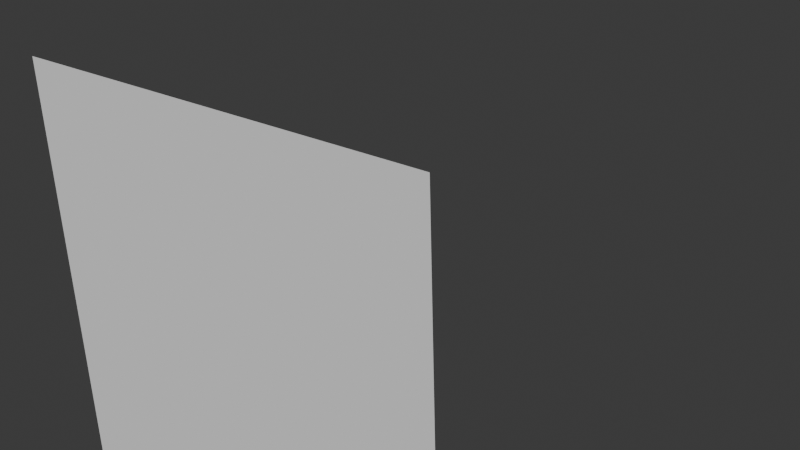 # Source: mariposa_origami.blend  (saved by Blender 4.0.36; exported with 4.5.12 LTS)
import bpy
from mathutils import Matrix  # noqa: F401  (used for matrix-valued properties, if any)

bpy.ops.wm.read_factory_settings(use_empty=True)
scene = bpy.context.scene
scene.name = 'Scene'

# ---- collections
col_collection = bpy.data.collections.new('Collection'); scene.collection.children.link(col_collection)

# ---- world
world_world = bpy.data.worlds.new('World'); scene.world = world_world
world_world.use_nodes = True; world_world.node_tree.nodes.clear()
_N = world_world.node_tree.nodes; _L = world_world.node_tree.links
n0 = _N.new('ShaderNodeOutputWorld'); n0.name = 'World Output'; n0.location = (300, 300)
n1 = _N.new('ShaderNodeBackground'); n1.name = 'Background'; n1.location = (10, 300)
n1.inputs[0].default_value = (0.05088, 0.05088, 0.05088, 1.0)
_L.new(n1.outputs[0], n0.inputs[0])
n0.is_active_output = True
world_world.color = (0.05088, 0.05088, 0.05088)
world_world.use_sun_shadow = False
world_world.sun_shadow_jitter_overblur = 0.0

# ---- meshes
me_plane = bpy.data.meshes.new('Plane')
me_plane.from_pydata([(-1.0, -1.0, 0.0), (1.0, -1.0, 0.0), (-1.0, 1.0, 0.0), (1.0, 1.0, 0.0), (-1.0, 0.0, 0.0), (0.0, -1.0, 0.0), (1.0, 0.0, 0.0), (0.0, 1.0, 0.0), (0.0, 0.0, 0.0), (-0.4382, 1.0, 0.0), (-0.4382, 0.4382, 0.0), (0.3793, 1.0, 0.0), (0.3793, 0.3793, 0.0), (1.0, -0.4627, 0.0), (0.0, -0.4627, 0.0), (-0.4627, -0.4627, 0.0), (0.4628, -0.4628, 0.0), (-1.0, -0.4627, 0.0)], [], [(8, 6, 3, 12), (4, 8, 10, 2), (0, 5, 14, 15), (5, 1, 16, 14), (8, 4, 17, 15), (3, 11, 12), (8, 16, 13, 6), (2, 10, 9), (9, 10, 8, 7), (12, 11, 7, 8), (13, 16, 1), (14, 16, 8), (15, 17, 0), (15, 14, 8)])
_uv = me_plane.uv_layers.new(name='UVMap')
_uv.uv.foreach_set('vector', [0.5, 0.5, 1.0, 0.5, 1.0, 1.0, 0.6896, 0.6896, 0.0, 0.5, 0.5, 0.5, 0.2809, 0.7191, 0.0, 1.0, 0.0, 0.0, 0.5, 0.0, 0.5, 0.2686, 0.2686, 0.2686, 0.5, 0.0, 1.0, 0.0, 0.7314, 0.2686, 0.5, 0.2686, 0.5, 0.5, 0.0, 0.5, 0.0, 0.2686, 0.2686, 0.2686, 1.0, 1.0, 0.6896, 1.0, 0.6896, 0.6896, 0.5, 0.5, 0.7314, 0.2686, 1.0, 0.2686, 1.0, 0.5, 0.0, 1.0, 0.2809, 0.7191, 0.2809, 1.0, 0.2809, 1.0, 0.2809, 0.7191, 0.5, 0.5, 0.5, 1.0, 0.6896, 0.6896, 0.6896, 1.0, 0.5, 1.0, 0.5, 0.5, 1.0, 0.2686, 0.7314, 0.2686, 1.0, 0.0, 0.5, 0.2686, 0.7314, 0.2686, 0.5, 0.5, 0.2686, 0.2686, 0.0, 0.2686, 0.0, 0.0, 0.2686, 0.2686, 0.5, 0.2686, 0.5, 0.5])
me_plane.update()
arm_armature_007 = bpy.data.armatures.new('Armature.007')  # bones are not reproduced

# ---- objects
ob_plane = bpy.data.objects.new('Plane', me_plane)
ob_armature = bpy.data.objects.new('Armature', arm_armature_007)

# ---- transforms, parenting, visibility, modifiers, constraints
ob_plane.parent = ob_armature
ob_plane.matrix_parent_inverse = Matrix(((1.0, -0.0, 0.0, -0.0), (-0.0, 1.0, -0.0, 0.0), (0.0, -0.0, 1.0, -0.5854), (-0.0, 0.0, -0.0, 1.0)))
ob_plane.location = (0.0, 0.0, 0.5854)
ob_plane.rotation_euler = (0.0, -0.0, -0.03864)
ob_plane.use_shape_key_edit_mode = True
_vg = ob_plane.vertex_groups.new(name='Bone')
_vg.add([2, 3, 4, 6, 7, 8, 9, 10, 11, 12, 13, 14, 15, 16, 17], 1.0, 'REPLACE')
_vg = ob_plane.vertex_groups.new(name='Bone.001')
_vg.add([0, 4, 5, 8, 14, 15, 17], 1.0, 'REPLACE')
_vg = ob_plane.vertex_groups.new(name='Bone.002')
_vg.add([1, 5, 6, 8, 13, 14, 16], 1.0, 'REPLACE')
_m = ob_plane.modifiers.new('Armature', 'ARMATURE')
_m = ob_plane.modifiers.new('Armature.001', 'ARMATURE')
_m = ob_plane.modifiers.new('Armature.002', 'ARMATURE')
_m.object = ob_armature
ob_armature.location = (0.0, 0.0, 0.5854)
ob_armature.rotation_euler = (-1.571, 0.0, 0.0)

# ---- collection membership
col_collection.objects.link(ob_plane)
col_collection.objects.link(ob_armature)

# ---- scene / render settings (as saved in the file)
scene.frame_start = 1; scene.frame_end = 250; scene.frame_set(104)
scene.render.engine = 'BLENDER_EEVEE_NEXT'
scene.cycles.sampling_pattern = 'TABULATED_SOBOL'
bpy.context.view_layer.update()

# ---- added for rendering (the .blend has no active camera and no usable light): camera, sun
cam_auto = bpy.data.cameras.new('AutoCamera')
cam_auto.lens = 50.0
cam_auto.sensor_width = 36.0
cam_auto.clip_end = 1000.0
ob_auto_camera = bpy.data.objects.new('AutoCamera', cam_auto)
scene.collection.objects.link(ob_auto_camera)
ob_auto_camera.location = (2.76645, -2.30053, 2.9501)
ob_auto_camera.rotation_euler = (1.09748, -7.21219e-08, 0.694738)
scene.camera = ob_auto_camera
light_auto_sun = bpy.data.lights.new('AutoSun', 'SUN')
light_auto_sun.energy = 3.0
light_auto_sun.angle = 0.0523599
ob_auto_sun = bpy.data.objects.new('AutoSun', light_auto_sun)
scene.collection.objects.link(ob_auto_sun)
ob_auto_sun.rotation_euler = (0.872665, 0.174533, 0.523599)
bpy.context.view_layer.update()
